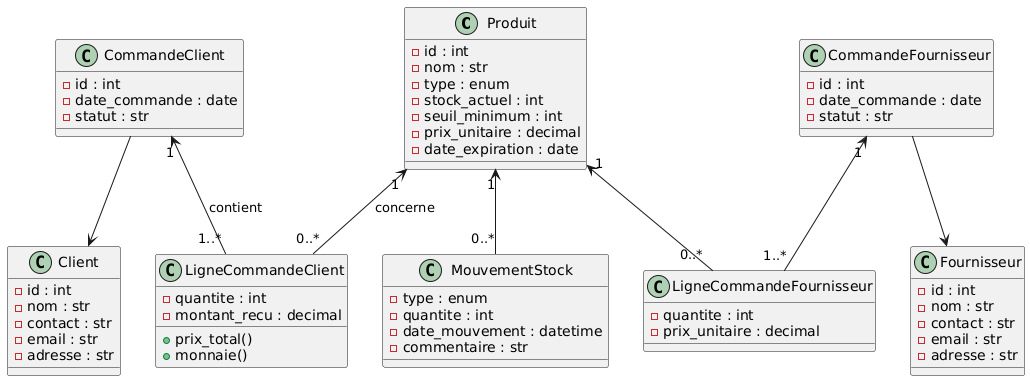

The diagram above was rendered by PlantUML. Its source (embedded in the PNG):
@startuml
class Produit {
  - id : int
  - nom : str
  - type : enum
  - stock_actuel : int
  - seuil_minimum : int
  - prix_unitaire : decimal
  - date_expiration : date
}

class Client {
  - id : int
  - nom : str
  - contact : str
  - email : str
  - adresse : str
}

class Fournisseur {
  - id : int
  - nom : str
  - contact : str
  - email : str
  - adresse : str
}

class CommandeClient {
  - id : int
  - date_commande : date
  - statut : str
}

class LigneCommandeClient {
  - quantite : int
  - montant_recu : decimal
  + prix_total()
  + monnaie()
}

class CommandeFournisseur {
  - id : int
  - date_commande : date
  - statut : str
}

class LigneCommandeFournisseur {
  - quantite : int
  - prix_unitaire : decimal
}

class MouvementStock {
  - type : enum
  - quantite : int
  - date_mouvement : datetime
  - commentaire : str
}

Produit "1" <-- "0..*" LigneCommandeClient : concerne
CommandeClient "1" <-- "1..*" LigneCommandeClient : contient

Produit "1" <-- "0..*" LigneCommandeFournisseur
CommandeFournisseur "1" <-- "1..*" LigneCommandeFournisseur

Produit "1" <-- "0..*" MouvementStock

CommandeClient --> Client
CommandeFournisseur --> Fournisseur
@enduml